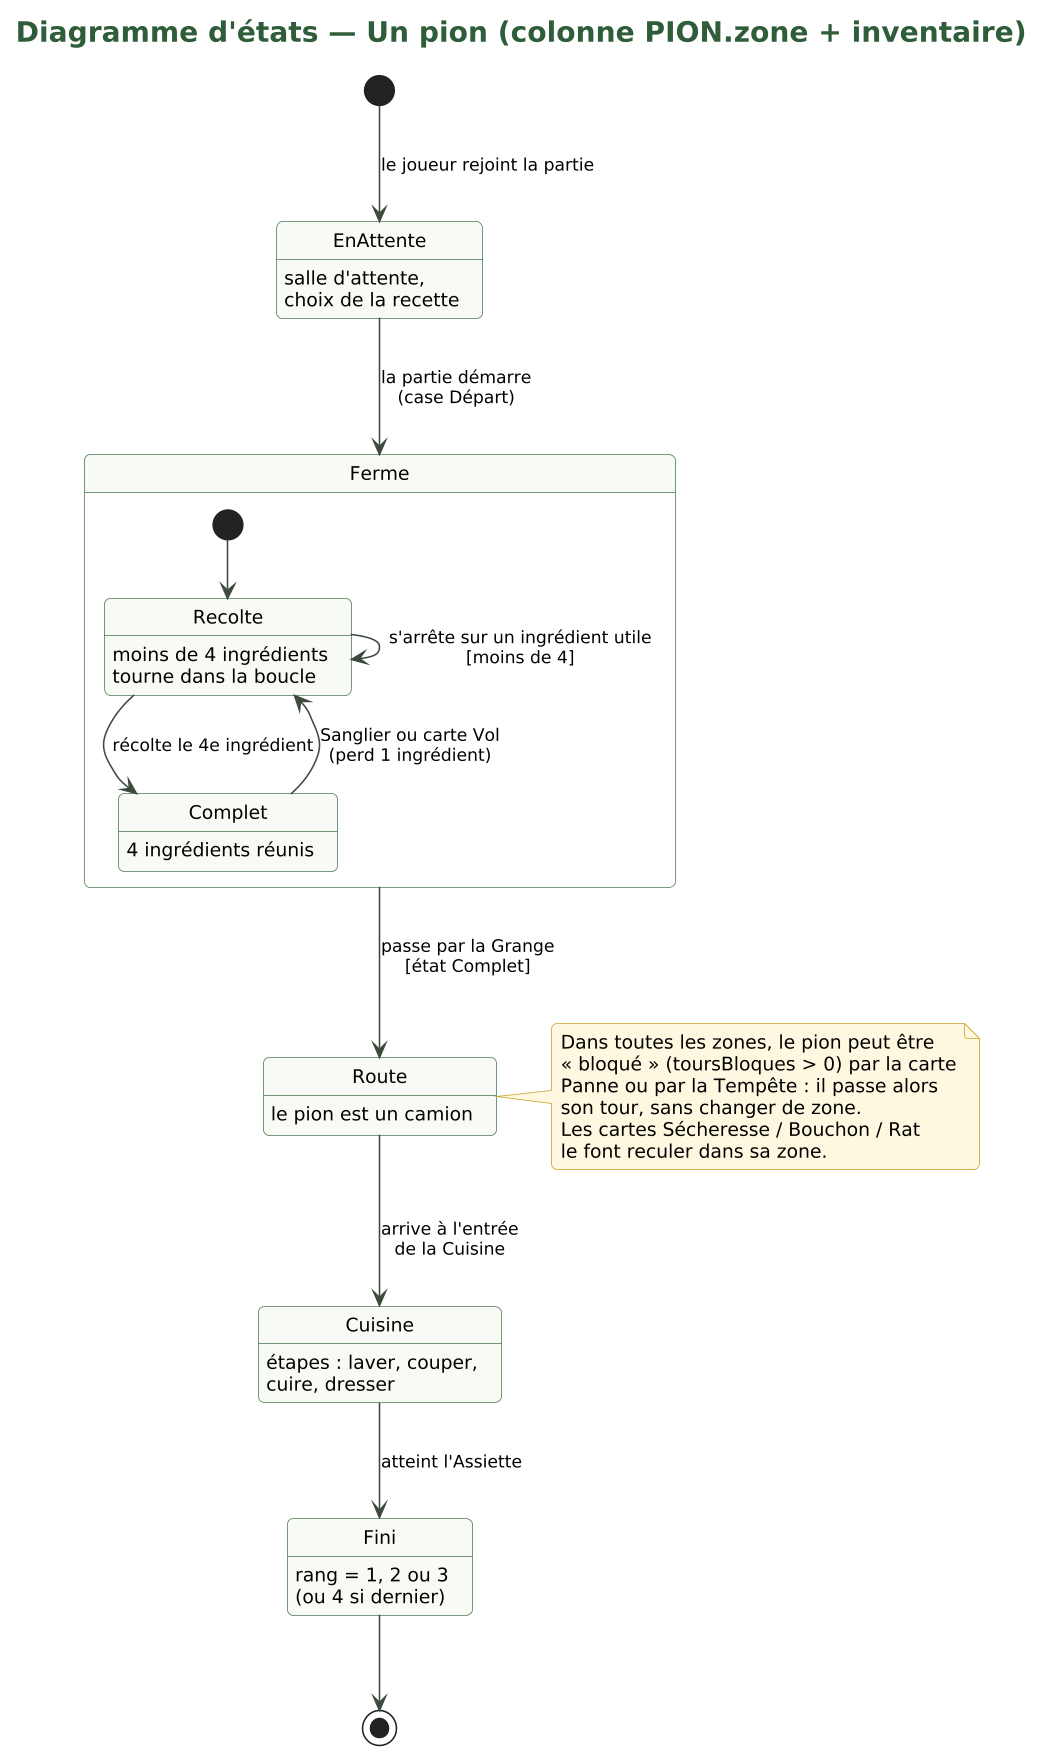

The diagram above was rendered by PlantUML. Its source (embedded in the PNG):
@startuml 11_etats_pion
!include style.iuml
title Diagramme d'états — Un pion (colonne PION.zone + inventaire)
hide empty description

[*] --> EnAttente : le joueur rejoint la partie
state EnAttente : salle d'attente,\nchoix de la recette

EnAttente --> Ferme : la partie démarre\n(case Départ)

state Ferme {
  [*] --> Recolte
  state Recolte : moins de 4 ingrédients\ntourne dans la boucle
  state Complet : 4 ingrédients réunis
  Recolte --> Recolte : s'arrête sur un ingrédient utile\n[moins de 4]
  Recolte --> Complet : récolte le 4e ingrédient
  Complet --> Recolte : Sanglier ou carte Vol\n(perd 1 ingrédient)
}

state Route : le pion est un camion
state Cuisine : étapes : laver, couper,\ncuire, dresser
state Fini : rang = 1, 2 ou 3\n(ou 4 si dernier)

Ferme --> Route : passe par la Grange\n[état Complet]
Route --> Cuisine : arrive à l'entrée\nde la Cuisine
Cuisine --> Fini : atteint l'Assiette
Fini --> [*]

note right of Route
  Dans toutes les zones, le pion peut être
  « bloqué » (toursBloques > 0) par la carte
  Panne ou par la Tempête : il passe alors
  son tour, sans changer de zone.
  Les cartes Sécheresse / Bouchon / Rat
  le font reculer dans sa zone.
end note
@enduml